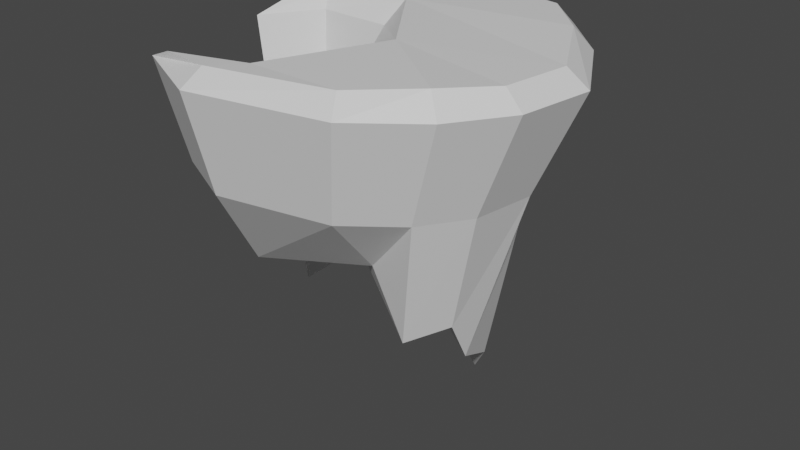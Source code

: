 # Source: island.blend  (saved by Blender 2.93.21; exported with 4.5.12 LTS)
import bpy
from mathutils import Matrix  # noqa: F401  (used for matrix-valued properties, if any)

bpy.ops.wm.read_factory_settings(use_empty=True)
scene = bpy.context.scene
scene.name = 'Scene'

# ---- collections
col_collection = bpy.data.collections.new('Collection'); scene.collection.children.link(col_collection)

# ---- materials (node trees are filled in below, after node groups)
mat_top = bpy.data.materials.new('Top')
mat_top.use_transparent_shadow = False
mat_bottom = bpy.data.materials.new('Bottom')
mat_bottom.use_transparent_shadow = False

# ---- material node trees
mat_top.use_nodes = True; mat_top.node_tree.nodes.clear()
_N = mat_top.node_tree.nodes; _L = mat_top.node_tree.links
n0 = _N.new('ShaderNodeBsdfPrincipled'); n0.name = 'Principled BSDF'; n0.location = (10, 300)
n0.distribution = 'GGX'
n0.subsurface_method = 'BURLEY'
n0.inputs[3].default_value = 1.45
n0.inputs[27].default_value = (0.0, 0.0, 0.0, 1.0)
n0.inputs[28].default_value = 1.0
n1 = _N.new('ShaderNodeOutputMaterial'); n1.name = 'Material Output'; n1.location = (300, 300)
_L.new(n0.outputs[0], n1.inputs[0])
n1.is_active_output = True
mat_bottom.use_nodes = True; mat_bottom.node_tree.nodes.clear()
_N = mat_bottom.node_tree.nodes; _L = mat_bottom.node_tree.links
n0 = _N.new('ShaderNodeBsdfPrincipled'); n0.name = 'Principled BSDF'; n0.location = (10, 300)
n0.distribution = 'GGX'
n0.subsurface_method = 'BURLEY'
n0.inputs[3].default_value = 1.45
n0.inputs[27].default_value = (0.0, 0.0, 0.0, 1.0)
n0.inputs[28].default_value = 1.0
n1 = _N.new('ShaderNodeOutputMaterial'); n1.name = 'Material Output'; n1.location = (300, 300)
_L.new(n0.outputs[0], n1.inputs[0])
n1.is_active_output = True

# ---- world
world_world = bpy.data.worlds.new('World'); scene.world = world_world
world_world.use_nodes = True; world_world.node_tree.nodes.clear()
_N = world_world.node_tree.nodes; _L = world_world.node_tree.links
n0 = _N.new('ShaderNodeOutputWorld'); n0.name = 'World Output'; n0.location = (300, 300)
n1 = _N.new('ShaderNodeBackground'); n1.name = 'Background'; n1.location = (10, 300)
n1.inputs[0].default_value = (0.05088, 0.05088, 0.05088, 1.0)
_L.new(n1.outputs[0], n0.inputs[0])
n0.is_active_output = True
world_world.color = (0.05088, 0.05088, 0.05088)
world_world.use_sun_shadow = False
world_world.sun_shadow_jitter_overblur = 0.0

# ---- meshes
me_cube_001 = bpy.data.meshes.new('Cube.001')
me_cube_001.from_pydata([(-2.781, -2.622, -1.0), (-3.074, -3.025, 1.0), (-2.472, 2.326, -1.0), (-2.698, 2.992, 1.0), (1.805, -2.112, -1.0), (2.502, -2.404, 1.0), (1.778, 1.466, -1.0), (2.47, 1.947, 1.0), (-3.075, -0.3579, -1.0), (-3.432, -0.2713, 1.0), (-3.128, 1.067, -1.0), (-3.495, 1.461, 1.0), (-1.422, -3.289, -1.0), (-1.422, -3.836, 1.0), (0.8131, -2.873, -1.0), (1.297, -3.33, 1.0), (-0.7018, 2.673, -1.0), (-0.5455, 3.414, 1.0), (0.9025, 2.364, -1.0), (1.406, 3.038, 1.0), (2.409, -1.211, -1.0), (3.238, -1.309, 1.0), (2.597, 0.01713, -1.0), (3.466, 0.1848, 1.0), (-1.076, -2.26, -1.0), (-1.0, -2.584, 1.0), (-0.4579, -0.8094, -1.0), (-0.2488, -0.8204, 1.0), (-1.237, 0.4932, -1.0), (-1.196, 0.7637, 1.0), (-2.486, 0.5469, -1.0), (-2.715, 0.829, 1.0), (-1.96, -1.956, -2.915), (-1.861, 1.72, -2.98), (1.198, -1.593, -3.669), (1.271, 0.798, -5.036), (-2.443, -0.2002, -4.292), (-2.364, 0.7691, -3.537), (0.537, -1.61, -2.36), (-0.6108, 1.89, -4.198), (0.5534, 1.516, -6.026), (1.732, -0.8903, -3.466), (1.611, -0.295, -4.426), (-0.4662, -1.005, -2.243), (-0.5356, 0.3332, -2.958), (-1.684, -0.1261, -3.65), (0.3075, -0.7046, 1.398), (-1.068, 1.243, 1.422), (-0.8853, -2.83, 1.288), (-3.315, 0.4047, 1.214), (-3.116, 1.372, 1.296), (-2.451, 2.659, 1.422), (-2.455, -3.184, 1.245), (1.087, -2.972, 1.345), (-1.381, -3.386, 1.292), (2.195, -2.165, 1.404), (-0.5239, 3.036, 1.422), (1.222, 2.7, 1.422), (2.175, 1.723, 1.422), (3.05, 0.1271, 1.33), (2.846, -1.21, 1.33), (-2.905, 1.137, 1.296)], [], [(3, 2, 10, 11), (18, 6, 35, 40), (8, 10, 37, 36), (1, 0, 12, 13), (2, 16, 39, 33), (20, 4, 34, 41), (8, 9, 11, 10), (0, 1, 25, 24), (4, 14, 38, 34), (0, 24, 32), (14, 15, 13, 12), (30, 31, 9, 8), (28, 29, 31, 30), (4, 5, 15, 14), (16, 17, 19, 18), (2, 3, 17, 16), (7, 6, 18, 19), (26, 27, 29, 28), (22, 23, 21, 20), (24, 25, 27, 26), (6, 7, 23, 22), (5, 4, 20, 21), (16, 18, 40, 39), (24, 26, 43, 32), (14, 12, 32, 38), (22, 20, 41, 42), (28, 30, 45, 44), (10, 2, 33, 37), (12, 0, 32), (26, 28, 44, 43), (30, 8, 36, 45), (6, 22, 42, 35), (32, 43, 38), (43, 44, 34, 38), (36, 37, 45), (33, 44, 45, 37), (35, 44, 40), (40, 44, 39), (33, 39, 44), (42, 44, 35), (34, 44, 41), (42, 41, 44), (11, 9, 49, 50), (23, 7, 58, 59), (5, 21, 60, 55), (15, 5, 55, 53), (29, 27, 46, 47), (9, 31, 61, 49), (17, 3, 51, 56), (25, 1, 52, 48), (1, 13, 54, 52), (7, 19, 57, 58), (3, 11, 50, 51), (49, 61, 50), (52, 54, 48), (47, 46, 59, 58), (59, 46, 60), (60, 46, 55), (46, 48, 53, 55), (53, 48, 54), (51, 50, 61), (51, 61, 47, 56), (57, 56, 47), (58, 57, 47), (31, 29, 47, 61), (19, 17, 56, 57), (27, 25, 48, 46), (13, 15, 53, 54), (21, 23, 59, 60)])
me_cube_001.polygons.foreach_set('material_index', [1, 1, 1, 1, 1, 1, 1, 1, 1, 1, 1, 1, 1, 1, 1, 1, 1, 1, 1, 1, 1, 1, 1, 1, 1, 1, 1, 1, 1, 1, 1, 1, 1, 1, 1, 1, 1, 1, 1, 1, 1, 1, 0, 0, 0, 0, 0, 0, 0, 0, 0, 0, 0, 0, 0, 0, 0, 0, 0, 0, 0, 0, 0, 0, 0, 0, 0, 0, 0])
_uv = me_cube_001.uv_layers.new(name='UVMap')
_uv.uv.foreach_set('vector', [0.625, 0.25, 0.375, 0.25, 0.375, 0.25, 0.625, 0.25, 0.375, 0.5, 0.375, 0.5, 0.375, 0.5, 0.375, 0.5, 0.375, 0.0, 0.375, 0.25, 0.375, 0.25, 0.375, 0.0, 0.625, 1.0, 0.375, 1.0, 0.375, 1.0, 0.625, 1.0, 0.375, 0.25, 0.375, 0.25, 0.375, 0.25, 0.375, 0.25, 0.375, 0.75, 0.375, 0.75, 0.375, 0.75, 0.375, 0.75, 0.375, 0.0, 0.625, 0.0, 0.625, 0.25, 0.375, 0.25, 0.375, 1.0, 0.625, 1.0, 0.625, 1.0, 0.375, 1.0, 0.375, 0.75, 0.375, 0.75, 0.375, 0.75, 0.375, 0.75, 0.375, 1.0, 0.375, 1.0, 0.375, 1.0, 0.375, 0.75, 0.625, 0.75, 0.625, 1.0, 0.375, 1.0, 0.375, 1.0, 0.625, 1.0, 0.625, 1.0, 0.375, 1.0, 0.375, 1.0, 0.625, 1.0, 0.625, 1.0, 0.375, 1.0, 0.375, 0.75, 0.625, 0.75, 0.625, 0.75, 0.375, 0.75, 0.375, 0.25, 0.625, 0.25, 0.625, 0.5, 0.375, 0.5, 0.375, 0.25, 0.625, 0.25, 0.625, 0.25, 0.375, 0.25, 0.625, 0.5, 0.375, 0.5, 0.375, 0.5, 0.625, 0.5, 0.375, 1.0, 0.625, 1.0, 0.625, 1.0, 0.375, 1.0, 0.375, 0.5, 0.625, 0.5, 0.625, 0.75, 0.375, 0.75, 0.375, 1.0, 0.625, 1.0, 0.625, 1.0, 0.375, 1.0, 0.375, 0.5, 0.625, 0.5, 0.625, 0.5, 0.375, 0.5, 0.625, 0.75, 0.375, 0.75, 0.375, 0.75, 0.625, 0.75, 0.375, 0.25, 0.375, 0.5, 0.375, 0.5, 0.375, 0.25, 0.375, 1.0, 0.375, 1.0, 0.375, 1.0, 0.375, 1.0, 0.375, 0.75, 0.375, 1.0, 0.375, 1.0, 0.375, 0.75, 0.375, 0.5, 0.375, 0.75, 0.375, 0.75, 0.375, 0.5, 0.375, 1.0, 0.375, 1.0, 0.375, 1.0, 0.375, 1.0, 0.375, 0.25, 0.375, 0.25, 0.375, 0.25, 0.375, 0.25, 0.375, 1.0, 0.375, 1.0, 0.375, 1.0, 0.375, 1.0, 0.375, 1.0, 0.375, 1.0, 0.375, 1.0, 0.375, 1.0, 0.375, 1.0, 0.375, 1.0, 0.375, 1.0, 0.375, 0.5, 0.375, 0.5, 0.375, 0.5, 0.375, 0.5, 0.375, 1.0, 0.375, 1.0, 0.375, 0.75, 0.375, 1.0, 0.375, 1.0, 0.375, 0.75, 0.375, 0.75, 0.375, 1.0, 0.375, 0.25, 0.375, 1.0, 0.375, 0.25, 0.375, 1.0, 0.375, 1.0, 0.375, 0.25, 0.375, 0.5, 0.0, 0.0, 0.375, 0.5, 0.375, 0.5, 0.0, 0.0, 0.375, 0.25, 0.375, 0.25, 0.375, 0.25, 0.375, 1.0, 0.375, 0.5, 0.0, 0.0, 0.375, 0.5, 0.375, 0.75, 0.375, 1.0, 0.375, 0.75, 0.375, 0.5, 0.375, 0.75, 0.0, 0.0, 0.625, 0.25, 0.625, 0.0, 0.625, 0.0, 0.625, 0.25, 0.625, 0.5, 0.625, 0.5, 0.625, 0.5, 0.625, 0.5, 0.625, 0.75, 0.625, 0.75, 0.625, 0.75, 0.625, 0.75, 0.625, 0.75, 0.625, 0.75, 0.625, 0.75, 0.625, 0.75, 0.625, 1.0, 0.625, 1.0, 0.625, 1.0, 0.625, 1.0, 0.625, 1.0, 0.625, 1.0, 0.625, 1.0, 0.625, 1.0, 0.625, 0.25, 0.625, 0.25, 0.625, 0.25, 0.625, 0.25, 0.625, 1.0, 0.625, 1.0, 0.625, 1.0, 0.625, 1.0, 0.625, 1.0, 0.625, 1.0, 0.625, 1.0, 0.625, 1.0, 0.625, 0.5, 0.625, 0.5, 0.625, 0.5, 0.625, 0.5, 0.625, 0.25, 0.625, 0.25, 0.625, 0.25, 0.625, 0.25, 0.625, 1.0, 0.625, 1.0, 0.625, 0.25, 0.625, 1.0, 0.625, 1.0, 0.625, 1.0, 0.625, 1.0, 0.625, 1.0, 0.625, 0.5, 0.625, 0.5, 0.625, 0.5, 0.625, 1.0, 0.625, 0.75, 0.625, 0.75, 0.625, 1.0, 0.625, 0.75, 0.625, 1.0, 0.625, 1.0, 0.625, 0.75, 0.625, 0.75, 0.625, 0.75, 0.625, 1.0, 0.625, 1.0, 0.625, 0.25, 0.625, 0.25, 0.625, 1.0, 0.625, 0.25, 0.625, 1.0, 0.625, 1.0, 0.625, 0.25, 0.625, 0.5, 0.625, 0.25, 0.625, 1.0, 0.625, 0.5, 0.625, 0.5, 0.625, 1.0, 0.625, 1.0, 0.625, 1.0, 0.625, 1.0, 0.625, 1.0, 0.625, 0.5, 0.625, 0.25, 0.625, 0.25, 0.625, 0.5, 0.625, 1.0, 0.625, 1.0, 0.625, 1.0, 0.625, 1.0, 0.625, 1.0, 0.625, 0.75, 0.625, 0.75, 0.625, 1.0, 0.625, 0.75, 0.625, 0.5, 0.625, 0.5, 0.625, 0.75])
me_cube_001.materials.append(mat_top)
me_cube_001.materials.append(mat_bottom)
me_cube_001.use_remesh_fix_poles = True
me_cube_001.use_remesh_preserve_attributes = False
me_cube_001.update()

# ---- objects
ob_cube = bpy.data.objects.new('Cube', me_cube_001)

# ---- transforms, parenting, visibility, modifiers, constraints
ob_cube.location = (0.0, 0.0, 0.0)

# ---- collection membership
col_collection.objects.link(ob_cube)

# ---- scene / render settings (as saved in the file)
scene.frame_start = 1; scene.frame_end = 250; scene.frame_set(1)
scene.render.engine = 'BLENDER_EEVEE_NEXT'
scene.cycles.use_denoising = False
scene.cycles.samples = 128
scene.cycles.sampling_pattern = 'TABULATED_SOBOL'
scene.cycles.use_adaptive_sampling = False
scene.cycles.use_light_tree = False
scene.view_settings.view_transform = 'Filmic'
bpy.context.view_layer.update()

# ---- added for rendering (the .blend has no active camera and no usable light): camera, sun
cam_auto = bpy.data.cameras.new('AutoCamera')
cam_auto.lens = 50.0
cam_auto.sensor_width = 36.0
cam_auto.clip_end = 1000.0
ob_auto_camera = bpy.data.objects.new('AutoCamera', cam_auto)
scene.collection.objects.link(ob_auto_camera)
ob_auto_camera.location = (11.56, -14.1007, 6.95766)
ob_auto_camera.rotation_euler = (1.09748, -7.21219e-08, 0.694738)
scene.camera = ob_auto_camera
light_auto_sun = bpy.data.lights.new('AutoSun', 'SUN')
light_auto_sun.energy = 3.0
light_auto_sun.angle = 0.0523599
ob_auto_sun = bpy.data.objects.new('AutoSun', light_auto_sun)
scene.collection.objects.link(ob_auto_sun)
ob_auto_sun.rotation_euler = (0.872665, 0.174533, 0.523599)
bpy.context.view_layer.update()
